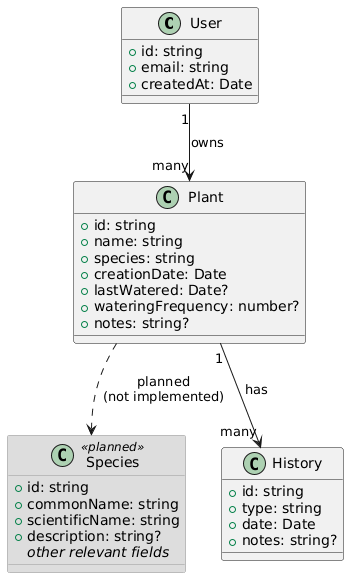

The diagram above was rendered by PlantUML. Its source (embedded in the PNG):
@startuml
' ============================
' ENTITIES
' ============================

skinparam class {
  BackgroundColor<<planned>> #DDDDDD
  BorderColor<<planned>> #999999
}

class User {
  +id: string
  +email: string
  +createdAt: Date
}

class Plant {
  +id: string
  +name: string
  +species: string
  +creationDate: Date
  +lastWatered: Date?
  +wateringFrequency: number?
  +notes: string?
}

class Species <<planned>> {
  +id: string
  +commonName: string
  +scientificName: string
  +description: string?
  //other relevant fields//
}

class History {
  +id: string
  +type: string
  +date: Date
  +notes: string?
}

' ============================
' RELATIONSHIPS (CURRENT)
' ============================

User "1" --> "many" Plant : owns
Plant "1" --> "many" History : has

' ============================
' FUTURE RELATIONSHIPS (PLANNED)
' ============================

Plant ..> Species : planned\n(not implemented)
@enduml